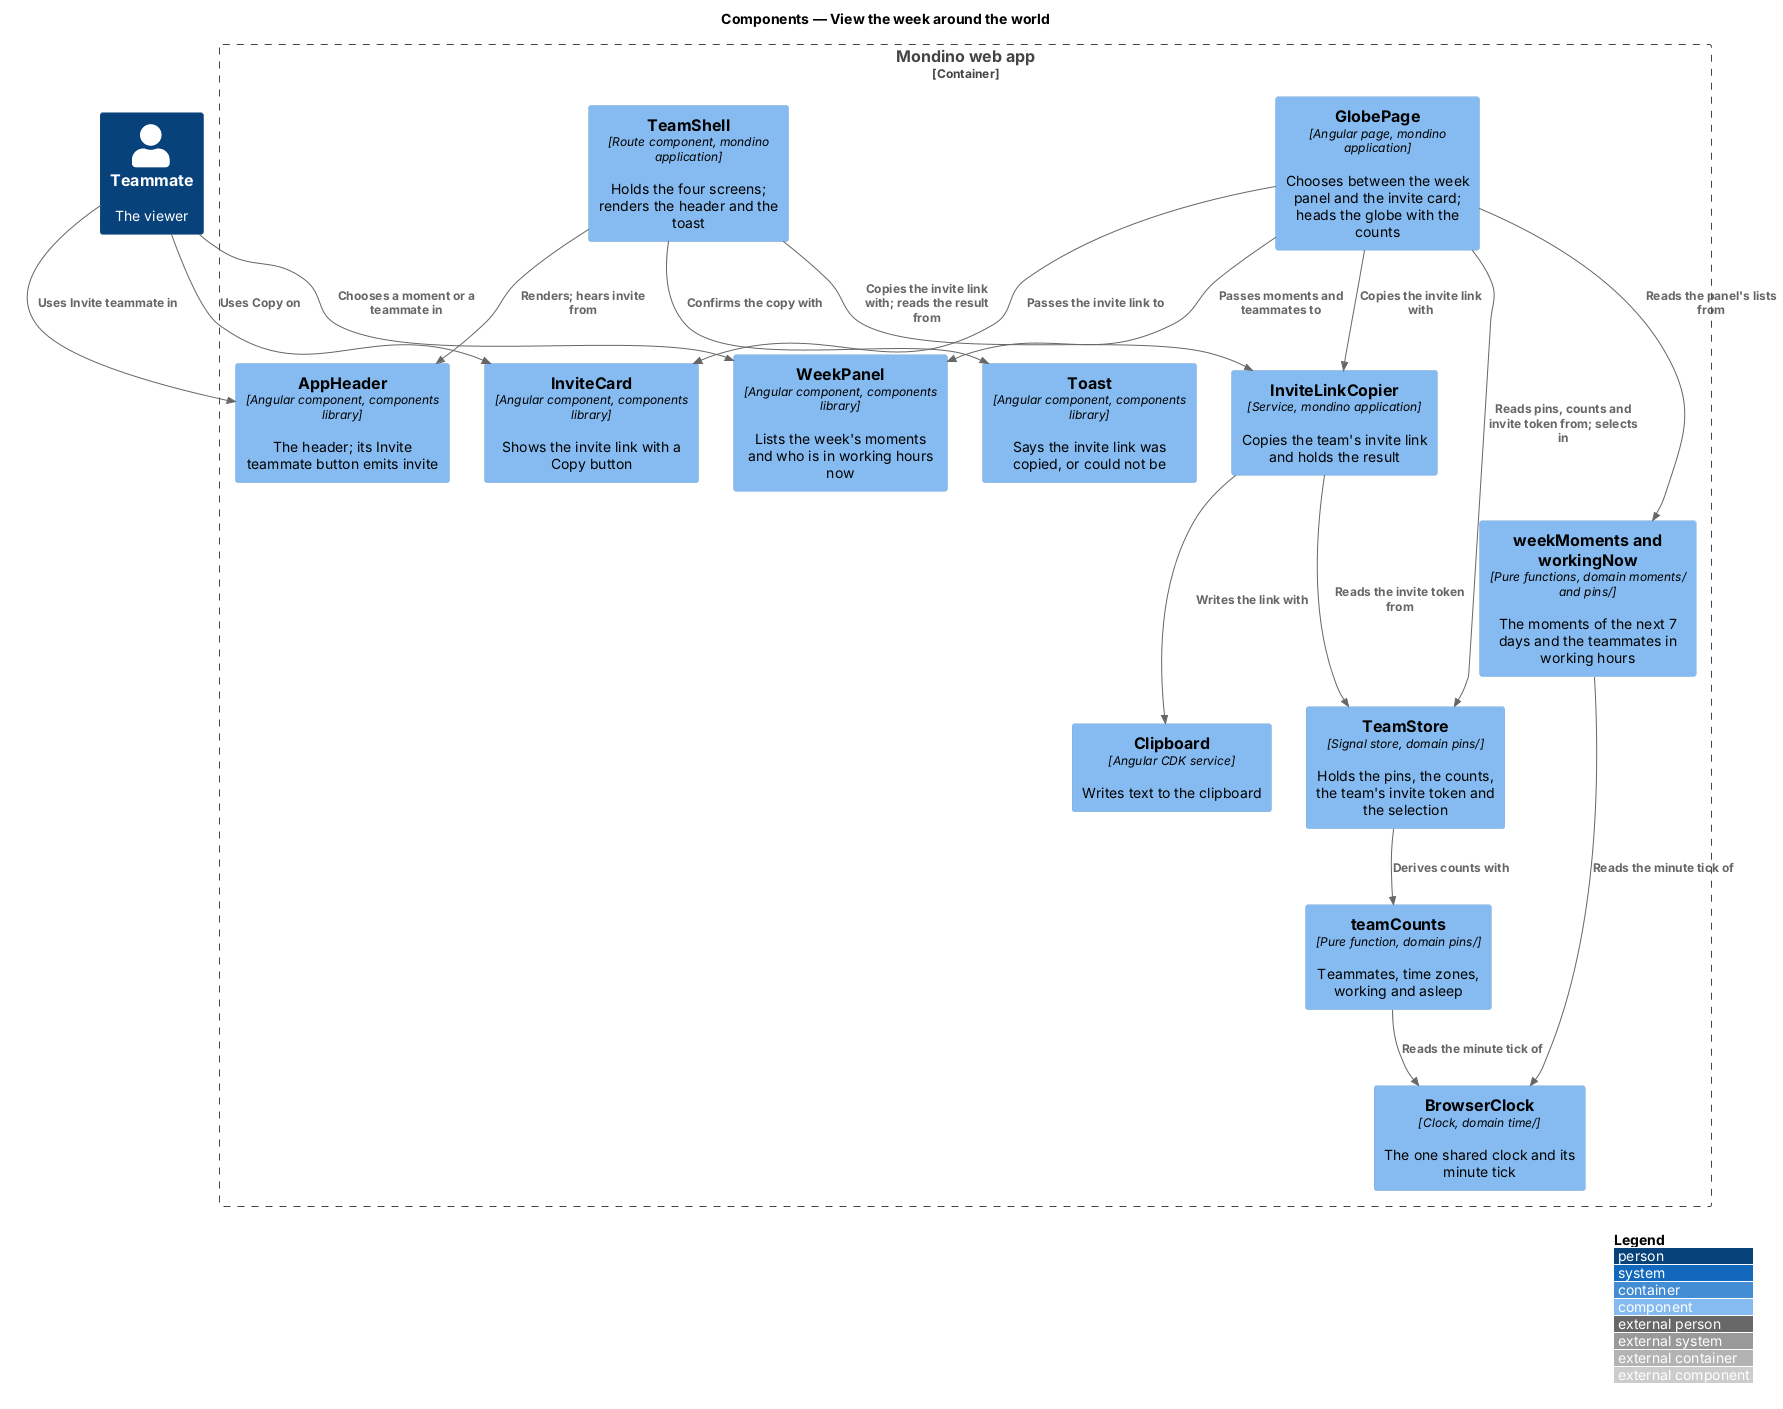

The diagram above was rendered by PlantUML. Its source (embedded in the PNG):
@startuml
!include <C4/C4_Component>
LAYOUT_WITH_LEGEND()
title Components — View the week around the world

Person(teammate, "Teammate", "The viewer")
Container_Boundary(web, "Mondino web app") {
  Component(page, "GlobePage", "Angular page, mondino application", "Chooses between the week panel and the invite card; heads the globe with the counts")
  Component(store, "TeamStore", "Signal store, domain pins/", "Holds the pins, the counts, the team's invite token and the selection")
  Component(week, "weekMoments and workingNow", "Pure functions, domain moments/ and pins/", "The moments of the next 7 days and the teammates in working hours")
  Component(counts, "teamCounts", "Pure function, domain pins/", "Teammates, time zones, working and asleep")
  Component(clock, "BrowserClock", "Clock, domain time/", "The one shared clock and its minute tick")
  Component(panel, "WeekPanel", "Angular component, components library", "Lists the week's moments and who is in working hours now")
  Component(card, "InviteCard", "Angular component, components library", "Shows the invite link with a Copy button")
  Component(shell, "TeamShell", "Route component, mondino application", "Holds the four screens; renders the header and the toast")
  Component(header, "AppHeader", "Angular component, components library", "The header; its Invite teammate button emits invite")
  Component(copier, "InviteLinkCopier", "Service, mondino application", "Copies the team's invite link and holds the result")
  Component(toast, "Toast", "Angular component, components library", "Says the invite link was copied, or could not be")
  Component(clip, "Clipboard", "Angular CDK service", "Writes text to the clipboard")
}
Rel(teammate, panel, "Chooses a moment or a teammate in")
Rel(teammate, card, "Uses Copy on")
Rel(page, store, "Reads pins, counts and invite token from; selects in")
Rel(page, week, "Reads the panel's lists from")
Rel(store, counts, "Derives counts with")
Rel(week, clock, "Reads the minute tick of")
Rel(counts, clock, "Reads the minute tick of")
Rel(page, panel, "Passes moments and teammates to")
Rel(page, card, "Passes the invite link to")
Rel(teammate, header, "Uses Invite teammate in")
Rel(shell, header, "Renders; hears invite from")
Rel(page, copier, "Copies the invite link with")
Rel(shell, copier, "Copies the invite link with; reads the result from")
Rel(copier, store, "Reads the invite token from")
Rel(copier, clip, "Writes the link with")
Rel(shell, toast, "Confirms the copy with")
@enduml